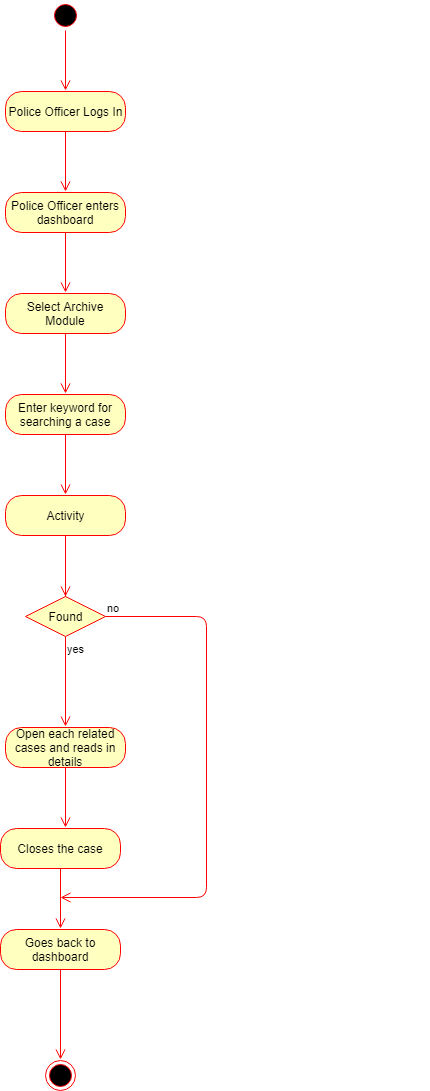

The diagram above was exported from draw.io. Its source (the exported page's mxGraphModel, read from the mxfile embedded in the PNG):
<mxGraphModel dx="1410" dy="533" grid="0" gridSize="10" guides="1" tooltips="1" connect="1" arrows="1" fold="1" page="0" pageScale="1" pageWidth="850" pageHeight="1100" math="0" shadow="0">
  <root>
    <mxCell id="0" />
    <mxCell id="1" parent="0" />
    <mxCell id="IW6Ju2N3KbuWFG6LL5NH-1" value="" style="ellipse;html=1;shape=startState;fillColor=#000000;strokeColor=#ff0000;" vertex="1" parent="1">
      <mxGeometry x="20" y="20" width="30" height="30" as="geometry" />
    </mxCell>
    <mxCell id="IW6Ju2N3KbuWFG6LL5NH-2" value="" style="edgeStyle=orthogonalEdgeStyle;html=1;verticalAlign=bottom;endArrow=open;endSize=8;strokeColor=#ff0000;" edge="1" source="IW6Ju2N3KbuWFG6LL5NH-1" parent="1">
      <mxGeometry relative="1" as="geometry">
        <mxPoint x="35" y="110" as="targetPoint" />
      </mxGeometry>
    </mxCell>
    <mxCell id="IW6Ju2N3KbuWFG6LL5NH-3" value="Police Officer Logs In" style="rounded=1;whiteSpace=wrap;html=1;arcSize=40;fontColor=#000000;fillColor=#ffffc0;strokeColor=#ff0000;" vertex="1" parent="1">
      <mxGeometry x="-25" y="111" width="120" height="40" as="geometry" />
    </mxCell>
    <mxCell id="IW6Ju2N3KbuWFG6LL5NH-4" value="" style="edgeStyle=orthogonalEdgeStyle;html=1;verticalAlign=bottom;endArrow=open;endSize=8;strokeColor=#ff0000;" edge="1" source="IW6Ju2N3KbuWFG6LL5NH-3" parent="1">
      <mxGeometry relative="1" as="geometry">
        <mxPoint x="35" y="211" as="targetPoint" />
      </mxGeometry>
    </mxCell>
    <mxCell id="IW6Ju2N3KbuWFG6LL5NH-5" value="Police Officer enters dashboard" style="rounded=1;whiteSpace=wrap;html=1;arcSize=40;fontColor=#000000;fillColor=#ffffc0;strokeColor=#ff0000;" vertex="1" parent="1">
      <mxGeometry x="-25" y="212" width="120" height="40" as="geometry" />
    </mxCell>
    <mxCell id="IW6Ju2N3KbuWFG6LL5NH-6" value="" style="edgeStyle=orthogonalEdgeStyle;html=1;verticalAlign=bottom;endArrow=open;endSize=8;strokeColor=#ff0000;" edge="1" source="IW6Ju2N3KbuWFG6LL5NH-5" parent="1">
      <mxGeometry relative="1" as="geometry">
        <mxPoint x="35" y="312" as="targetPoint" />
      </mxGeometry>
    </mxCell>
    <mxCell id="IW6Ju2N3KbuWFG6LL5NH-7" value="Select Archive Module" style="rounded=1;whiteSpace=wrap;html=1;arcSize=40;fontColor=#000000;fillColor=#ffffc0;strokeColor=#ff0000;" vertex="1" parent="1">
      <mxGeometry x="-25" y="313" width="120" height="40" as="geometry" />
    </mxCell>
    <mxCell id="IW6Ju2N3KbuWFG6LL5NH-8" value="" style="edgeStyle=orthogonalEdgeStyle;html=1;verticalAlign=bottom;endArrow=open;endSize=8;strokeColor=#ff0000;" edge="1" source="IW6Ju2N3KbuWFG6LL5NH-7" parent="1">
      <mxGeometry relative="1" as="geometry">
        <mxPoint x="35" y="413" as="targetPoint" />
      </mxGeometry>
    </mxCell>
    <mxCell id="IW6Ju2N3KbuWFG6LL5NH-9" value="Enter keyword for searching a case" style="rounded=1;whiteSpace=wrap;html=1;arcSize=40;fontColor=#000000;fillColor=#ffffc0;strokeColor=#ff0000;" vertex="1" parent="1">
      <mxGeometry x="-25" y="414" width="120" height="40" as="geometry" />
    </mxCell>
    <mxCell id="IW6Ju2N3KbuWFG6LL5NH-10" value="" style="edgeStyle=orthogonalEdgeStyle;html=1;verticalAlign=bottom;endArrow=open;endSize=8;strokeColor=#ff0000;" edge="1" source="IW6Ju2N3KbuWFG6LL5NH-9" parent="1">
      <mxGeometry relative="1" as="geometry">
        <mxPoint x="35" y="514" as="targetPoint" />
      </mxGeometry>
    </mxCell>
    <mxCell id="IW6Ju2N3KbuWFG6LL5NH-11" value="Activity" style="rounded=1;whiteSpace=wrap;html=1;arcSize=40;fontColor=#000000;fillColor=#ffffc0;strokeColor=#ff0000;" vertex="1" parent="1">
      <mxGeometry x="-25" y="515" width="120" height="40" as="geometry" />
    </mxCell>
    <mxCell id="IW6Ju2N3KbuWFG6LL5NH-12" value="" style="edgeStyle=orthogonalEdgeStyle;html=1;verticalAlign=bottom;endArrow=open;endSize=8;strokeColor=#ff0000;" edge="1" source="IW6Ju2N3KbuWFG6LL5NH-13" parent="1">
      <mxGeometry relative="1" as="geometry">
        <mxPoint x="35" y="615" as="targetPoint" />
      </mxGeometry>
    </mxCell>
    <mxCell id="IW6Ju2N3KbuWFG6LL5NH-14" value="no" style="edgeStyle=orthogonalEdgeStyle;html=1;align=left;verticalAlign=bottom;endArrow=open;endSize=8;strokeColor=#ff0000;" edge="1" source="IW6Ju2N3KbuWFG6LL5NH-13" parent="1">
      <mxGeometry x="-1" relative="1" as="geometry">
        <mxPoint x="30" y="917" as="targetPoint" />
        <Array as="points">
          <mxPoint x="176" y="636" />
          <mxPoint x="176" y="917" />
        </Array>
      </mxGeometry>
    </mxCell>
    <mxCell id="IW6Ju2N3KbuWFG6LL5NH-15" value="yes" style="edgeStyle=orthogonalEdgeStyle;html=1;align=left;verticalAlign=top;endArrow=open;endSize=8;strokeColor=#ff0000;" edge="1" source="IW6Ju2N3KbuWFG6LL5NH-13" parent="1">
      <mxGeometry x="-1" relative="1" as="geometry">
        <mxPoint x="35" y="746" as="targetPoint" />
      </mxGeometry>
    </mxCell>
    <mxCell id="IW6Ju2N3KbuWFG6LL5NH-13" value="Found" style="rhombus;whiteSpace=wrap;html=1;fillColor=#ffffc0;strokeColor=#ff0000;" vertex="1" parent="1">
      <mxGeometry x="-5" y="616" width="80" height="40" as="geometry" />
    </mxCell>
    <mxCell id="IW6Ju2N3KbuWFG6LL5NH-16" value="" style="edgeStyle=orthogonalEdgeStyle;html=1;verticalAlign=bottom;endArrow=open;endSize=8;strokeColor=#ff0000;" edge="1" parent="1" source="IW6Ju2N3KbuWFG6LL5NH-11" target="IW6Ju2N3KbuWFG6LL5NH-13">
      <mxGeometry relative="1" as="geometry">
        <mxPoint x="35" y="615" as="targetPoint" />
        <mxPoint x="35" y="555" as="sourcePoint" />
      </mxGeometry>
    </mxCell>
    <mxCell id="IW6Ju2N3KbuWFG6LL5NH-17" value="Open each related cases and reads in details" style="rounded=1;whiteSpace=wrap;html=1;arcSize=40;fontColor=#000000;fillColor=#ffffc0;strokeColor=#ff0000;" vertex="1" parent="1">
      <mxGeometry x="-25" y="747" width="120" height="40" as="geometry" />
    </mxCell>
    <mxCell id="IW6Ju2N3KbuWFG6LL5NH-18" value="" style="edgeStyle=orthogonalEdgeStyle;html=1;verticalAlign=bottom;endArrow=open;endSize=8;strokeColor=#ff0000;" edge="1" source="IW6Ju2N3KbuWFG6LL5NH-17" parent="1">
      <mxGeometry relative="1" as="geometry">
        <mxPoint x="35" y="847" as="targetPoint" />
      </mxGeometry>
    </mxCell>
    <mxCell id="IW6Ju2N3KbuWFG6LL5NH-19" value="Closes the case" style="rounded=1;whiteSpace=wrap;html=1;arcSize=40;fontColor=#000000;fillColor=#ffffc0;strokeColor=#ff0000;" vertex="1" parent="1">
      <mxGeometry x="-30" y="848" width="120" height="40" as="geometry" />
    </mxCell>
    <mxCell id="IW6Ju2N3KbuWFG6LL5NH-20" value="" style="edgeStyle=orthogonalEdgeStyle;html=1;verticalAlign=bottom;endArrow=open;endSize=8;strokeColor=#ff0000;" edge="1" source="IW6Ju2N3KbuWFG6LL5NH-19" parent="1">
      <mxGeometry relative="1" as="geometry">
        <mxPoint x="30" y="948" as="targetPoint" />
      </mxGeometry>
    </mxCell>
    <mxCell id="IW6Ju2N3KbuWFG6LL5NH-21" value="Goes back to dashboard" style="rounded=1;whiteSpace=wrap;html=1;arcSize=40;fontColor=#000000;fillColor=#ffffc0;strokeColor=#ff0000;" vertex="1" parent="1">
      <mxGeometry x="-30" y="949" width="120" height="40" as="geometry" />
    </mxCell>
    <mxCell id="IW6Ju2N3KbuWFG6LL5NH-22" value="" style="edgeStyle=orthogonalEdgeStyle;html=1;verticalAlign=bottom;endArrow=open;endSize=8;strokeColor=#ff0000;" edge="1" source="IW6Ju2N3KbuWFG6LL5NH-21" parent="1">
      <mxGeometry relative="1" as="geometry">
        <mxPoint x="30" y="1079" as="targetPoint" />
      </mxGeometry>
    </mxCell>
    <mxCell id="IW6Ju2N3KbuWFG6LL5NH-23" value="" style="ellipse;html=1;shape=endState;fillColor=#000000;strokeColor=#ff0000;" vertex="1" parent="1">
      <mxGeometry x="15" y="1080" width="30" height="30" as="geometry" />
    </mxCell>
  </root>
</mxGraphModel>